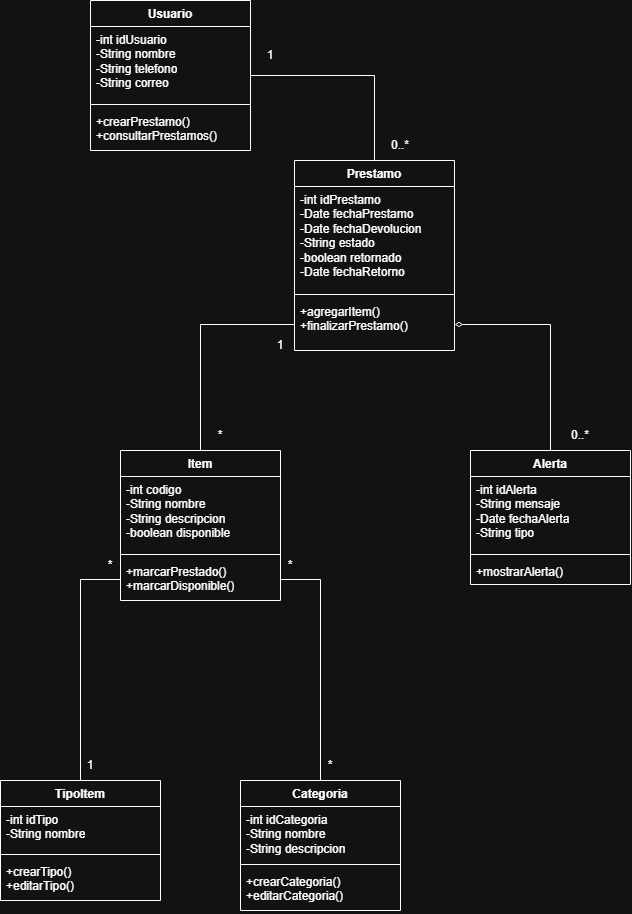

The diagram above was exported from draw.io. Its source (the exported page's mxGraphModel, read from the mxfile embedded in the PNG):
<mxGraphModel dx="1956" dy="1194" grid="1" gridSize="10" guides="1" tooltips="1" connect="1" arrows="1" fold="1" page="1" pageScale="1" pageWidth="827" pageHeight="1169" math="0" shadow="0">
  <root>
    <mxCell id="0" />
    <mxCell id="1" parent="0" />
    <mxCell id="D2QsVTE0MkKTLTQAyT1H-42" edge="1" parent="1" source="D2QsVTE0MkKTLTQAyT1H-8" style="edgeStyle=orthogonalEdgeStyle;rounded=0;orthogonalLoop=1;jettySize=auto;html=1;endArrow=none;endFill=0;" target="D2QsVTE0MkKTLTQAyT1H-12">
      <mxGeometry relative="1" as="geometry" />
    </mxCell>
    <mxCell id="D2QsVTE0MkKTLTQAyT1H-8" parent="1" style="swimlane;fontStyle=1;align=center;verticalAlign=top;childLayout=stackLayout;horizontal=1;startSize=26;horizontalStack=0;resizeParent=1;resizeParentMax=0;resizeLast=0;collapsible=1;marginBottom=0;whiteSpace=wrap;html=1;" value="Usuario" vertex="1">
      <mxGeometry height="150" width="160" x="130" y="20" as="geometry" />
    </mxCell>
    <mxCell id="D2QsVTE0MkKTLTQAyT1H-9" parent="D2QsVTE0MkKTLTQAyT1H-8" style="text;strokeColor=none;fillColor=none;align=left;verticalAlign=top;spacingLeft=4;spacingRight=4;overflow=hidden;rotatable=0;points=[[0,0.5],[1,0.5]];portConstraint=eastwest;whiteSpace=wrap;html=1;" value="&lt;div class=&quot;cm-line&quot;&gt;-int idUsuario&lt;/div&gt;&lt;div class=&quot;cm-line&quot;&gt;    -String nombre&lt;/div&gt;&lt;div class=&quot;cm-line&quot;&gt;    -String telefono&lt;/div&gt;&lt;div class=&quot;cm-line&quot;&gt;    -String correo&lt;/div&gt;&lt;div class=&quot;cm-line&quot;&gt;&lt;br&gt;&lt;/div&gt;" vertex="1">
      <mxGeometry height="74" width="160" y="26" as="geometry" />
    </mxCell>
    <mxCell id="D2QsVTE0MkKTLTQAyT1H-10" parent="D2QsVTE0MkKTLTQAyT1H-8" style="line;strokeWidth=1;fillColor=none;align=left;verticalAlign=middle;spacingTop=-1;spacingLeft=3;spacingRight=3;rotatable=0;labelPosition=right;points=[];portConstraint=eastwest;strokeColor=inherit;" value="" vertex="1">
      <mxGeometry height="8" width="160" y="100" as="geometry" />
    </mxCell>
    <mxCell id="D2QsVTE0MkKTLTQAyT1H-11" parent="D2QsVTE0MkKTLTQAyT1H-8" style="text;strokeColor=none;fillColor=none;align=left;verticalAlign=top;spacingLeft=4;spacingRight=4;overflow=hidden;rotatable=0;points=[[0,0.5],[1,0.5]];portConstraint=eastwest;whiteSpace=wrap;html=1;" value="&lt;div class=&quot;cm-line&quot;&gt;+crearPrestamo()&lt;/div&gt;&lt;div class=&quot;cm-line&quot;&gt;+consultarPrestamos()&lt;/div&gt;" vertex="1">
      <mxGeometry height="42" width="160" y="108" as="geometry" />
    </mxCell>
    <mxCell id="D2QsVTE0MkKTLTQAyT1H-12" parent="1" style="swimlane;fontStyle=1;align=center;verticalAlign=top;childLayout=stackLayout;horizontal=1;startSize=26;horizontalStack=0;resizeParent=1;resizeParentMax=0;resizeLast=0;collapsible=1;marginBottom=0;whiteSpace=wrap;html=1;" value="Prestamo" vertex="1">
      <mxGeometry height="190" width="160" x="334" y="180" as="geometry" />
    </mxCell>
    <mxCell id="D2QsVTE0MkKTLTQAyT1H-13" parent="D2QsVTE0MkKTLTQAyT1H-12" style="text;strokeColor=none;fillColor=none;align=left;verticalAlign=top;spacingLeft=4;spacingRight=4;overflow=hidden;rotatable=0;points=[[0,0.5],[1,0.5]];portConstraint=eastwest;whiteSpace=wrap;html=1;" value="&lt;div&gt;-int idPrestamo&lt;/div&gt;&lt;div&gt;-Date fechaPrestamo&lt;/div&gt;&lt;div&gt;-Date fechaDevolucion&lt;/div&gt;&lt;div&gt;-String estado&lt;/div&gt;&lt;div&gt;&lt;div&gt;&lt;span style=&quot;background-color: transparent; color: light-dark(rgb(0, 0, 0), rgb(255, 255, 255));&quot;&gt;-boolean retornado&lt;/span&gt;&lt;/div&gt;&lt;div&gt;-Date fechaRetorno&lt;/div&gt;&lt;div&gt;&lt;br&gt;&lt;/div&gt;&lt;/div&gt;" vertex="1">
      <mxGeometry height="104" width="160" y="26" as="geometry" />
    </mxCell>
    <mxCell id="D2QsVTE0MkKTLTQAyT1H-14" parent="D2QsVTE0MkKTLTQAyT1H-12" style="line;strokeWidth=1;fillColor=none;align=left;verticalAlign=middle;spacingTop=-1;spacingLeft=3;spacingRight=3;rotatable=0;labelPosition=right;points=[];portConstraint=eastwest;strokeColor=inherit;" value="" vertex="1">
      <mxGeometry height="8" width="160" y="130" as="geometry" />
    </mxCell>
    <mxCell id="D2QsVTE0MkKTLTQAyT1H-15" parent="D2QsVTE0MkKTLTQAyT1H-12" style="text;strokeColor=none;fillColor=none;align=left;verticalAlign=top;spacingLeft=4;spacingRight=4;overflow=hidden;rotatable=0;points=[[0,0.5],[1,0.5]];portConstraint=eastwest;whiteSpace=wrap;html=1;" value="&lt;div&gt;+agregarItem()&lt;/div&gt;&lt;div&gt;+finalizarPrestamo()&lt;/div&gt;" vertex="1">
      <mxGeometry height="52" width="160" y="138" as="geometry" />
    </mxCell>
    <mxCell id="D2QsVTE0MkKTLTQAyT1H-16" parent="1" style="swimlane;fontStyle=1;align=center;verticalAlign=top;childLayout=stackLayout;horizontal=1;startSize=26;horizontalStack=0;resizeParent=1;resizeParentMax=0;resizeLast=0;collapsible=1;marginBottom=0;whiteSpace=wrap;html=1;" value="Alerta" vertex="1">
      <mxGeometry height="134" width="160" x="510" y="470" as="geometry">
        <mxRectangle height="30" width="70" x="520" y="390" as="alternateBounds" />
      </mxGeometry>
    </mxCell>
    <mxCell id="D2QsVTE0MkKTLTQAyT1H-17" parent="D2QsVTE0MkKTLTQAyT1H-16" style="text;strokeColor=none;fillColor=none;align=left;verticalAlign=top;spacingLeft=4;spacingRight=4;overflow=hidden;rotatable=0;points=[[0,0.5],[1,0.5]];portConstraint=eastwest;whiteSpace=wrap;html=1;" value="&lt;div&gt;-int idAlerta&lt;/div&gt;&lt;div&gt;-String mensaje&lt;/div&gt;&lt;div&gt;-Date fechaAlerta&lt;/div&gt;&lt;div&gt;-String tipo&lt;/div&gt;" vertex="1">
      <mxGeometry height="74" width="160" y="26" as="geometry" />
    </mxCell>
    <mxCell id="D2QsVTE0MkKTLTQAyT1H-18" parent="D2QsVTE0MkKTLTQAyT1H-16" style="line;strokeWidth=1;fillColor=none;align=left;verticalAlign=middle;spacingTop=-1;spacingLeft=3;spacingRight=3;rotatable=0;labelPosition=right;points=[];portConstraint=eastwest;strokeColor=inherit;" value="" vertex="1">
      <mxGeometry height="8" width="160" y="100" as="geometry" />
    </mxCell>
    <mxCell id="D2QsVTE0MkKTLTQAyT1H-19" parent="D2QsVTE0MkKTLTQAyT1H-16" style="text;strokeColor=none;fillColor=none;align=left;verticalAlign=top;spacingLeft=4;spacingRight=4;overflow=hidden;rotatable=0;points=[[0,0.5],[1,0.5]];portConstraint=eastwest;whiteSpace=wrap;html=1;" value="+mostrarAlerta()" vertex="1">
      <mxGeometry height="26" width="160" y="108" as="geometry" />
    </mxCell>
    <mxCell id="D2QsVTE0MkKTLTQAyT1H-39" edge="1" parent="1" source="D2QsVTE0MkKTLTQAyT1H-15" style="edgeStyle=orthogonalEdgeStyle;rounded=0;orthogonalLoop=1;jettySize=auto;html=1;endArrow=none;endFill=0;exitX=0;exitY=0.5;exitDx=0;exitDy=0;" target="D2QsVTE0MkKTLTQAyT1H-32">
      <mxGeometry relative="1" as="geometry">
        <mxPoint x="330" y="390" as="sourcePoint" />
      </mxGeometry>
    </mxCell>
    <mxCell id="D2QsVTE0MkKTLTQAyT1H-24" parent="1" style="swimlane;fontStyle=1;align=center;verticalAlign=top;childLayout=stackLayout;horizontal=1;startSize=26;horizontalStack=0;resizeParent=1;resizeParentMax=0;resizeLast=0;collapsible=1;marginBottom=0;whiteSpace=wrap;html=1;" value="Categoria" vertex="1">
      <mxGeometry height="130" width="160" x="280" y="800" as="geometry" />
    </mxCell>
    <mxCell id="D2QsVTE0MkKTLTQAyT1H-25" parent="D2QsVTE0MkKTLTQAyT1H-24" style="text;strokeColor=none;fillColor=none;align=left;verticalAlign=top;spacingLeft=4;spacingRight=4;overflow=hidden;rotatable=0;points=[[0,0.5],[1,0.5]];portConstraint=eastwest;whiteSpace=wrap;html=1;" value="&lt;div&gt;-int idCategoria&lt;/div&gt;&lt;div&gt;-String nombre&lt;/div&gt;&lt;div&gt;-String descripcion&lt;/div&gt;&lt;div&gt;&lt;br&gt;&lt;/div&gt;" vertex="1">
      <mxGeometry height="54" width="160" y="26" as="geometry" />
    </mxCell>
    <mxCell id="D2QsVTE0MkKTLTQAyT1H-26" parent="D2QsVTE0MkKTLTQAyT1H-24" style="line;strokeWidth=1;fillColor=none;align=left;verticalAlign=middle;spacingTop=-1;spacingLeft=3;spacingRight=3;rotatable=0;labelPosition=right;points=[];portConstraint=eastwest;strokeColor=inherit;" value="" vertex="1">
      <mxGeometry height="8" width="160" y="80" as="geometry" />
    </mxCell>
    <mxCell id="D2QsVTE0MkKTLTQAyT1H-27" parent="D2QsVTE0MkKTLTQAyT1H-24" style="text;strokeColor=none;fillColor=none;align=left;verticalAlign=top;spacingLeft=4;spacingRight=4;overflow=hidden;rotatable=0;points=[[0,0.5],[1,0.5]];portConstraint=eastwest;whiteSpace=wrap;html=1;" value="&lt;div&gt;+crearCategoria()&lt;/div&gt;&lt;div&gt;+editarCategoria()&lt;/div&gt;" vertex="1">
      <mxGeometry height="42" width="160" y="88" as="geometry" />
    </mxCell>
    <mxCell id="D2QsVTE0MkKTLTQAyT1H-28" parent="1" style="swimlane;fontStyle=1;align=center;verticalAlign=top;childLayout=stackLayout;horizontal=1;startSize=26;horizontalStack=0;resizeParent=1;resizeParentMax=0;resizeLast=0;collapsible=1;marginBottom=0;whiteSpace=wrap;html=1;" value="TipoItem" vertex="1">
      <mxGeometry height="120" width="160" x="40" y="800" as="geometry" />
    </mxCell>
    <mxCell id="D2QsVTE0MkKTLTQAyT1H-29" parent="D2QsVTE0MkKTLTQAyT1H-28" style="text;strokeColor=none;fillColor=none;align=left;verticalAlign=top;spacingLeft=4;spacingRight=4;overflow=hidden;rotatable=0;points=[[0,0.5],[1,0.5]];portConstraint=eastwest;whiteSpace=wrap;html=1;" value="&lt;div class=&quot;cm-line&quot;&gt;-int idTipo&lt;/div&gt;&lt;div class=&quot;cm-line&quot;&gt;    -String nombre&lt;/div&gt;&lt;div class=&quot;cm-line&quot;&gt;&lt;br&gt;&lt;/div&gt;" vertex="1">
      <mxGeometry height="44" width="160" y="26" as="geometry" />
    </mxCell>
    <mxCell id="D2QsVTE0MkKTLTQAyT1H-30" parent="D2QsVTE0MkKTLTQAyT1H-28" style="line;strokeWidth=1;fillColor=none;align=left;verticalAlign=middle;spacingTop=-1;spacingLeft=3;spacingRight=3;rotatable=0;labelPosition=right;points=[];portConstraint=eastwest;strokeColor=inherit;" value="" vertex="1">
      <mxGeometry height="8" width="160" y="70" as="geometry" />
    </mxCell>
    <mxCell id="D2QsVTE0MkKTLTQAyT1H-31" parent="D2QsVTE0MkKTLTQAyT1H-28" style="text;strokeColor=none;fillColor=none;align=left;verticalAlign=top;spacingLeft=4;spacingRight=4;overflow=hidden;rotatable=0;points=[[0,0.5],[1,0.5]];portConstraint=eastwest;whiteSpace=wrap;html=1;" value="&lt;div class=&quot;cm-line&quot;&gt;+crearTipo()&lt;/div&gt;&lt;div class=&quot;cm-line&quot;&gt;+editarTipo()&lt;/div&gt;" vertex="1">
      <mxGeometry height="42" width="160" y="78" as="geometry" />
    </mxCell>
    <mxCell id="D2QsVTE0MkKTLTQAyT1H-32" parent="1" style="swimlane;fontStyle=1;align=center;verticalAlign=top;childLayout=stackLayout;horizontal=1;startSize=26;horizontalStack=0;resizeParent=1;resizeParentMax=0;resizeLast=0;collapsible=1;marginBottom=0;whiteSpace=wrap;html=1;" value="Item" vertex="1">
      <mxGeometry height="150" width="160" x="160" y="470" as="geometry" />
    </mxCell>
    <mxCell id="D2QsVTE0MkKTLTQAyT1H-33" parent="D2QsVTE0MkKTLTQAyT1H-32" style="text;strokeColor=none;fillColor=none;align=left;verticalAlign=top;spacingLeft=4;spacingRight=4;overflow=hidden;rotatable=0;points=[[0,0.5],[1,0.5]];portConstraint=eastwest;whiteSpace=wrap;html=1;" value="&lt;div class=&quot;cm-line&quot;&gt;-int codigo&lt;/div&gt;&lt;div class=&quot;cm-line&quot;&gt;    -String nombre&lt;/div&gt;&lt;div class=&quot;cm-line&quot;&gt;    -String descripcion&lt;/div&gt;&lt;div class=&quot;cm-line&quot;&gt;    -boolean disponible&lt;/div&gt;&lt;div class=&quot;cm-line&quot;&gt;&lt;br&gt;&lt;/div&gt;" vertex="1">
      <mxGeometry height="74" width="160" y="26" as="geometry" />
    </mxCell>
    <mxCell id="D2QsVTE0MkKTLTQAyT1H-34" parent="D2QsVTE0MkKTLTQAyT1H-32" style="line;strokeWidth=1;fillColor=none;align=left;verticalAlign=middle;spacingTop=-1;spacingLeft=3;spacingRight=3;rotatable=0;labelPosition=right;points=[];portConstraint=eastwest;strokeColor=inherit;" value="" vertex="1">
      <mxGeometry height="8" width="160" y="100" as="geometry" />
    </mxCell>
    <mxCell id="D2QsVTE0MkKTLTQAyT1H-35" parent="D2QsVTE0MkKTLTQAyT1H-32" style="text;strokeColor=none;fillColor=none;align=left;verticalAlign=top;spacingLeft=4;spacingRight=4;overflow=hidden;rotatable=0;points=[[0,0.5],[1,0.5]];portConstraint=eastwest;whiteSpace=wrap;html=1;" value="&lt;div class=&quot;cm-line&quot;&gt;+marcarPrestado()&lt;/div&gt;&lt;div class=&quot;cm-line&quot;&gt;+marcarDisponible()&lt;/div&gt;" vertex="1">
      <mxGeometry height="42" width="160" y="108" as="geometry" />
    </mxCell>
    <mxCell id="D2QsVTE0MkKTLTQAyT1H-37" edge="1" parent="1" source="D2QsVTE0MkKTLTQAyT1H-35" style="edgeStyle=orthogonalEdgeStyle;rounded=0;orthogonalLoop=1;jettySize=auto;html=1;entryX=0.5;entryY=0;entryDx=0;entryDy=0;endArrow=none;endFill=0;" target="D2QsVTE0MkKTLTQAyT1H-28">
      <mxGeometry relative="1" as="geometry" />
    </mxCell>
    <mxCell id="D2QsVTE0MkKTLTQAyT1H-38" edge="1" parent="1" source="D2QsVTE0MkKTLTQAyT1H-35" style="edgeStyle=orthogonalEdgeStyle;rounded=0;orthogonalLoop=1;jettySize=auto;html=1;endArrow=none;endFill=0;" target="D2QsVTE0MkKTLTQAyT1H-24">
      <mxGeometry relative="1" as="geometry" />
    </mxCell>
    <mxCell id="9wgl3CgLor_Z5DBK8nle-1" parent="1" style="text;html=1;whiteSpace=wrap;strokeColor=none;fillColor=none;align=center;verticalAlign=middle;rounded=0;" value="1" vertex="1">
      <mxGeometry height="30" width="60" x="280" y="60" as="geometry" />
    </mxCell>
    <mxCell id="9wgl3CgLor_Z5DBK8nle-2" parent="1" style="text;html=1;whiteSpace=wrap;strokeColor=none;fillColor=none;align=center;verticalAlign=middle;rounded=0;" value="0..*" vertex="1">
      <mxGeometry height="30" width="60" x="410" y="150" as="geometry" />
    </mxCell>
    <mxCell id="9wgl3CgLor_Z5DBK8nle-3" parent="1" style="text;html=1;whiteSpace=wrap;strokeColor=none;fillColor=none;align=center;verticalAlign=middle;rounded=0;" value="*" vertex="1">
      <mxGeometry height="30" width="60" x="120" y="570" as="geometry" />
    </mxCell>
    <mxCell id="9wgl3CgLor_Z5DBK8nle-4" parent="1" style="text;html=1;whiteSpace=wrap;strokeColor=none;fillColor=none;align=center;verticalAlign=middle;rounded=0;" value="1" vertex="1">
      <mxGeometry height="30" width="60" x="100" y="770" as="geometry" />
    </mxCell>
    <mxCell id="9wgl3CgLor_Z5DBK8nle-5" parent="1" style="text;html=1;whiteSpace=wrap;strokeColor=none;fillColor=none;align=center;verticalAlign=middle;rounded=0;" value="*" vertex="1">
      <mxGeometry height="30" width="60" x="300" y="570" as="geometry" />
    </mxCell>
    <mxCell id="9wgl3CgLor_Z5DBK8nle-6" parent="1" style="text;html=1;whiteSpace=wrap;strokeColor=none;fillColor=none;align=center;verticalAlign=middle;rounded=0;" value="*" vertex="1">
      <mxGeometry height="30" width="60" x="340" y="770" as="geometry" />
    </mxCell>
    <mxCell id="9wgl3CgLor_Z5DBK8nle-8" parent="1" style="text;html=1;whiteSpace=wrap;strokeColor=none;fillColor=none;align=center;verticalAlign=middle;rounded=0;" value="0..*" vertex="1">
      <mxGeometry height="30" width="60" x="590" y="440" as="geometry" />
    </mxCell>
    <mxCell id="9wgl3CgLor_Z5DBK8nle-9" parent="1" style="text;html=1;whiteSpace=wrap;strokeColor=none;fillColor=none;align=center;verticalAlign=middle;rounded=0;" value="1" vertex="1">
      <mxGeometry height="30" width="60" x="290" y="350" as="geometry" />
    </mxCell>
    <mxCell id="9wgl3CgLor_Z5DBK8nle-10" parent="1" style="text;html=1;whiteSpace=wrap;strokeColor=none;fillColor=none;align=center;verticalAlign=middle;rounded=0;" value="*" vertex="1">
      <mxGeometry height="30" width="60" x="230" y="440" as="geometry" />
    </mxCell>
    <mxCell id="9wgl3CgLor_Z5DBK8nle-11" edge="1" parent="1" source="D2QsVTE0MkKTLTQAyT1H-15" style="edgeStyle=orthogonalEdgeStyle;rounded=0;orthogonalLoop=1;jettySize=auto;html=1;endArrow=none;endFill=0;entryX=0.5;entryY=0;entryDx=0;entryDy=0;startArrow=diamondThin;startFill=0;" target="D2QsVTE0MkKTLTQAyT1H-16" value="">
      <mxGeometry relative="1" as="geometry">
        <mxPoint x="494" y="374" as="sourcePoint" />
        <mxPoint x="570" y="420" as="targetPoint" />
      </mxGeometry>
    </mxCell>
  </root>
</mxGraphModel>